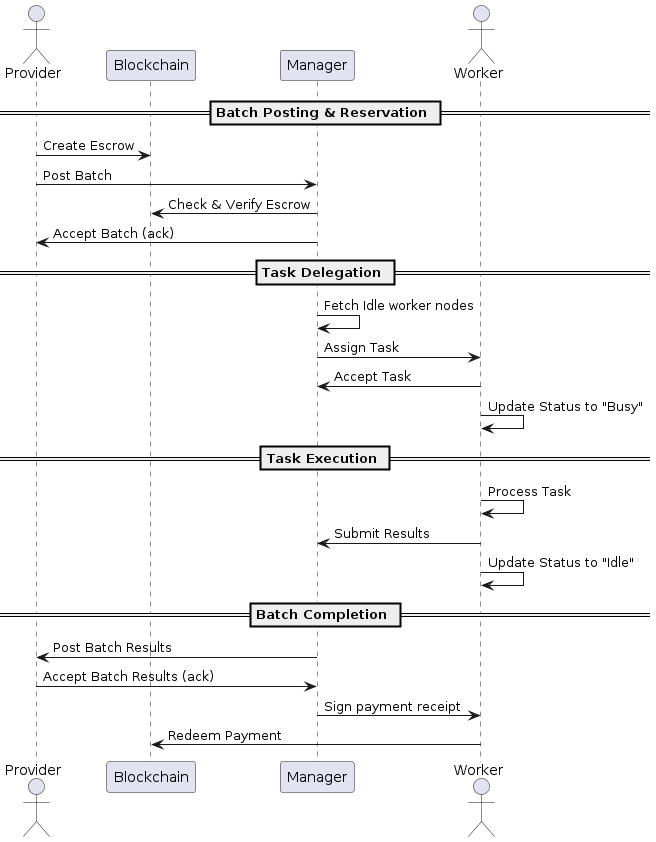

The diagram above was rendered by PlantUML. Its source (embedded in the PNG):
@startuml

actor Provider
participant Blockchain
participant Manager
actor Worker

== Batch Posting & Reservation ==
Provider -> Blockchain: Create Escrow
Provider -> Manager: Post Batch
Manager -> Blockchain: Check & Verify Escrow
Manager -> Provider: Accept Batch (ack) 

== Task Delegation ==
Manager -> Manager: Fetch Idle worker nodes
Manager -> Worker: Assign Task
Worker -> Manager: Accept Task
Worker -> Worker: Update Status to "Busy"

== Task Execution ==
Worker -> Worker: Process Task
Worker -> Manager: Submit Results
Worker -> Worker: Update Status to "Idle"

== Batch Completion ==
Manager -> Provider: Post Batch Results
Provider -> Manager: Accept Batch Results (ack)
Manager -> Worker: Sign payment receipt
Worker -> Blockchain: Redeem Payment

@enduml